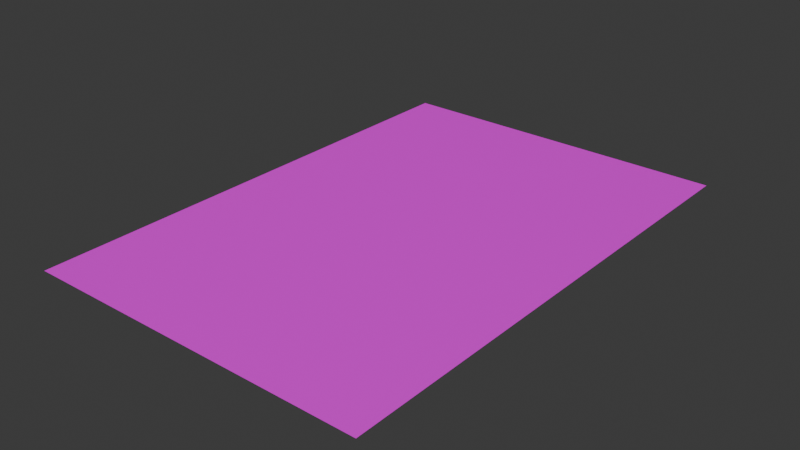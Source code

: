 # Source: paper2.blend  (saved by Blender 4.4.32; exported with 4.5.12 LTS)
import bpy
from mathutils import Matrix  # noqa: F401  (used for matrix-valued properties, if any)

bpy.ops.wm.read_factory_settings(use_empty=True)
scene = bpy.context.scene
scene.name = 'Scene'

# ---- collections
col_collection = bpy.data.collections.new('Collection'); scene.collection.children.link(col_collection)

# ---- images (referenced by path relative to the original .blend; pixels are not part of the script)
import os
ASSET_DIR = os.environ.get("B2B_ASSET_DIR", "")  # directory of the original .blend (textures are referenced by path, not embedded)
HERE = os.path.dirname(os.path.abspath(__file__))  # packed textures are extracted next to this script under _unpacked/

def load_image(name, relpath, width, height, colorspace="sRGB"):
    """Load a texture the original file referenced (path relative to the .blend, or extracted next to this script)."""
    p = next((c for c in (os.path.join(HERE, relpath), os.path.join(ASSET_DIR, relpath)) if relpath and os.path.exists(c)), "")
    if p:
        img = bpy.data.images.load(p, check_existing=True)
        img.name = name
    else:  # same state as the original file: an image datablock whose file is absent (Cycles renders it pink)
        img = bpy.data.images.new(name, width, height)
        img.source = "FILE"
        img.filepath = "//" + (relpath or name)
    img.colorspace_settings.name = colorspace
    return img
img_papertex_png = load_image('papertex.png', 'papertex.png', 1024, 1024, 'sRGB')

# ---- materials (node trees are filled in below, after node groups)
mat_paper = bpy.data.materials.new('Paper')

# ---- material node trees
mat_paper.use_nodes = True; mat_paper.node_tree.nodes.clear()
_N = mat_paper.node_tree.nodes; _L = mat_paper.node_tree.links
n0 = _N.new('ShaderNodeBsdfPrincipled'); n0.name = 'Principled BSDF'; n0.location = (10, 300)
n1 = _N.new('ShaderNodeOutputMaterial'); n1.name = 'Material Output'; n1.location = (300, 300)
n2 = _N.new('ShaderNodeTexImage'); n2.name = 'Image Texture'; n2.location = (-280, 280)
n2.image = img_papertex_png
n2.interpolation = 'Closest'
_L.new(n0.outputs[0], n1.inputs[0])
_L.new(n2.outputs[0], n0.inputs[0])
n1.is_active_output = True

# ---- world
world_world = bpy.data.worlds.new('World'); scene.world = world_world
world_world.use_nodes = True; world_world.node_tree.nodes.clear()
_N = world_world.node_tree.nodes; _L = world_world.node_tree.links
n0 = _N.new('ShaderNodeOutputWorld'); n0.name = 'World Output'; n0.location = (300, 300)
n1 = _N.new('ShaderNodeBackground'); n1.name = 'Background'; n1.location = (10, 300)
n1.inputs[0].default_value = (0.05088, 0.05088, 0.05088, 1.0)
_L.new(n1.outputs[0], n0.inputs[0])
n0.is_active_output = True
world_world.color = (0.05088, 0.05088, 0.05088)
world_world.sun_shadow_jitter_overblur = 0.0

# ---- meshes
me_plane = bpy.data.meshes.new('Plane')
me_plane.from_pydata([(-1.0, -1.0, 0.0), (1.0, -1.0, 0.0), (-1.0, 1.0, 0.0), (1.0, 1.0, 0.0)], [], [(0, 1, 3, 2)])
_uv = me_plane.uv_layers.new(name='UVMap')
_uv.uv.foreach_set('vector', [0.0, 0.0, 1.0, 0.0, 1.0, 1.0, 0.0, 1.0])
me_plane.materials.append(mat_paper)
me_plane.update()

# ---- objects
ob_paper = bpy.data.objects.new('Paper', me_plane)

# ---- transforms, parenting, visibility, modifiers, constraints
ob_paper.location = (0.0, 0.0, 0.0)
ob_paper.scale = (0.342, 0.4989, 0.4989)

# ---- collection membership
col_collection.objects.link(ob_paper)

# ---- scene / render settings (as saved in the file)
scene.frame_start = 1; scene.frame_end = 250; scene.frame_set(1)
scene.render.engine = 'BLENDER_EEVEE_NEXT'
bpy.context.view_layer.update()

# ---- added for rendering (the .blend has no active camera and no usable light): camera, sun
cam_auto = bpy.data.cameras.new('AutoCamera')
cam_auto.lens = 50.0
cam_auto.sensor_width = 36.0
cam_auto.clip_end = 1000.0
ob_auto_camera = bpy.data.objects.new('AutoCamera', cam_auto)
scene.collection.objects.link(ob_auto_camera)
ob_auto_camera.location = (1.11935, -1.34322, 0.895478)
ob_auto_camera.rotation_euler = (1.09748, -7.21219e-08, 0.694738)
scene.camera = ob_auto_camera
light_auto_sun = bpy.data.lights.new('AutoSun', 'SUN')
light_auto_sun.energy = 3.0
light_auto_sun.angle = 0.0523599
ob_auto_sun = bpy.data.objects.new('AutoSun', light_auto_sun)
scene.collection.objects.link(ob_auto_sun)
ob_auto_sun.rotation_euler = (0.872665, 0.174533, 0.523599)
bpy.context.view_layer.update()
